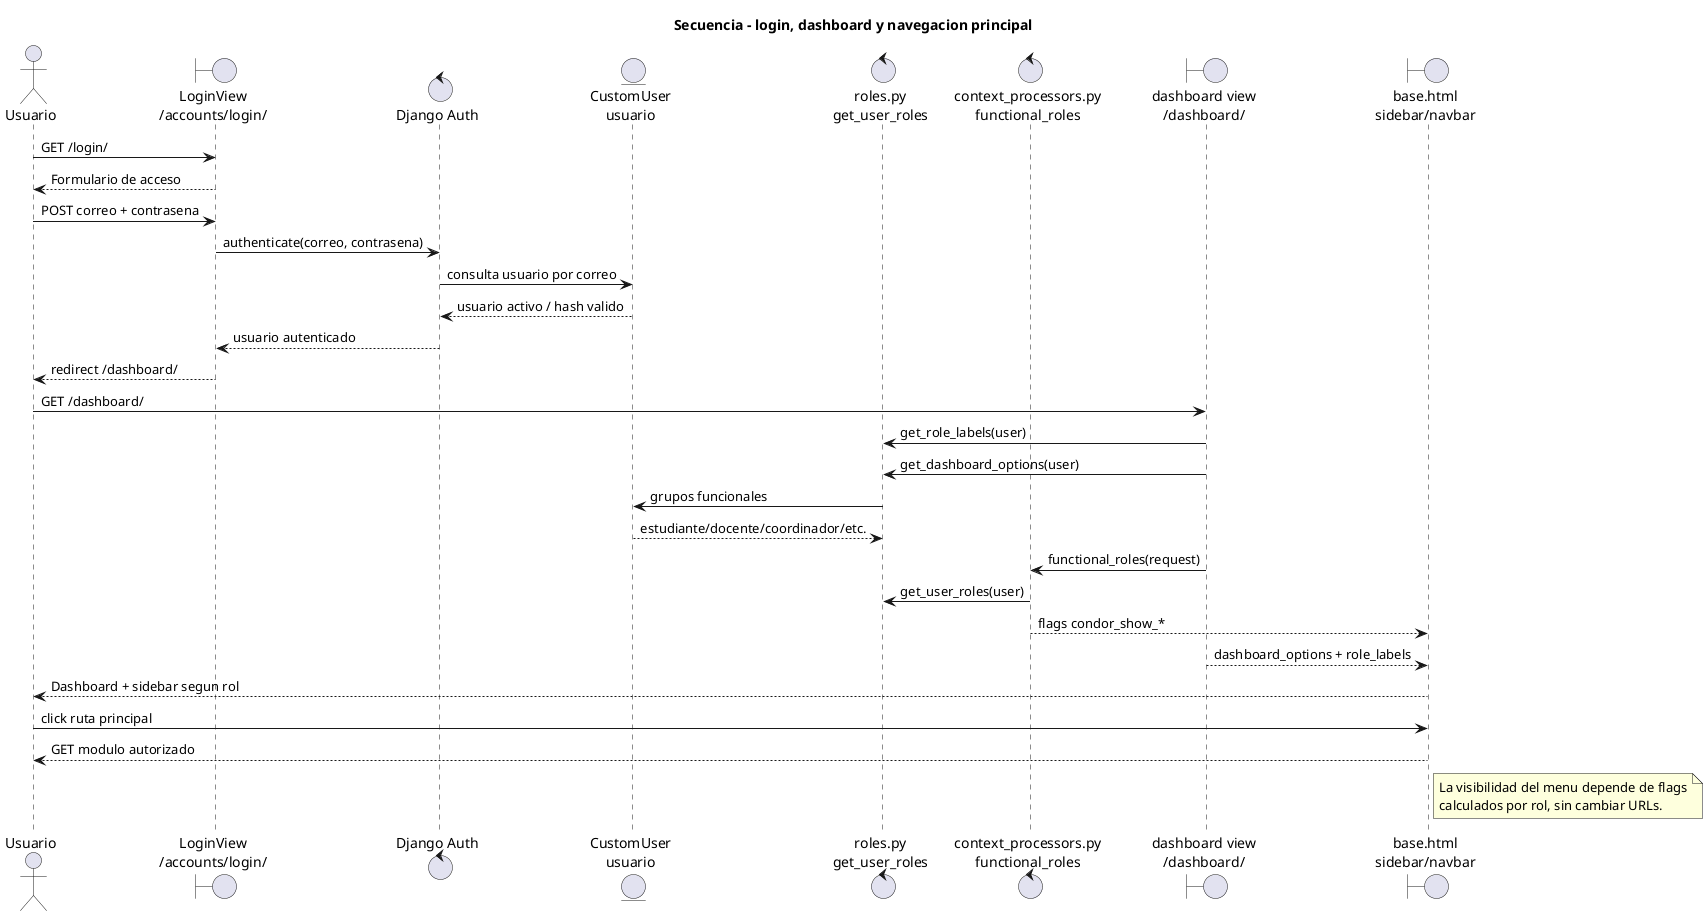

The diagram above was rendered by PlantUML. Its source (embedded in the PNG):
@startuml
title Secuencia - login, dashboard y navegacion principal
actor Usuario
boundary "LoginView\n/accounts/login/" as Login
control "Django Auth" as Auth
entity "CustomUser\nusuario" as User
control "roles.py\nget_user_roles" as Roles
control "context_processors.py\nfunctional_roles" as Context
boundary "dashboard view\n/dashboard/" as Dashboard
boundary "base.html\nsidebar/navbar" as Base

Usuario -> Login : GET /login/
Login --> Usuario : Formulario de acceso
Usuario -> Login : POST correo + contrasena
Login -> Auth : authenticate(correo, contrasena)
Auth -> User : consulta usuario por correo
User --> Auth : usuario activo / hash valido
Auth --> Login : usuario autenticado
Login --> Usuario : redirect /dashboard/

Usuario -> Dashboard : GET /dashboard/
Dashboard -> Roles : get_role_labels(user)
Dashboard -> Roles : get_dashboard_options(user)
Roles -> User : grupos funcionales
User --> Roles : estudiante/docente/coordinador/etc.
Dashboard -> Context : functional_roles(request)
Context -> Roles : get_user_roles(user)
Context --> Base : flags condor_show_*
Dashboard --> Base : dashboard_options + role_labels
Base --> Usuario : Dashboard + sidebar segun rol

Usuario -> Base : click ruta principal
Base --> Usuario : GET modulo autorizado
note right of Base
  La visibilidad del menu depende de flags
  calculados por rol, sin cambiar URLs.
end note
@enduml